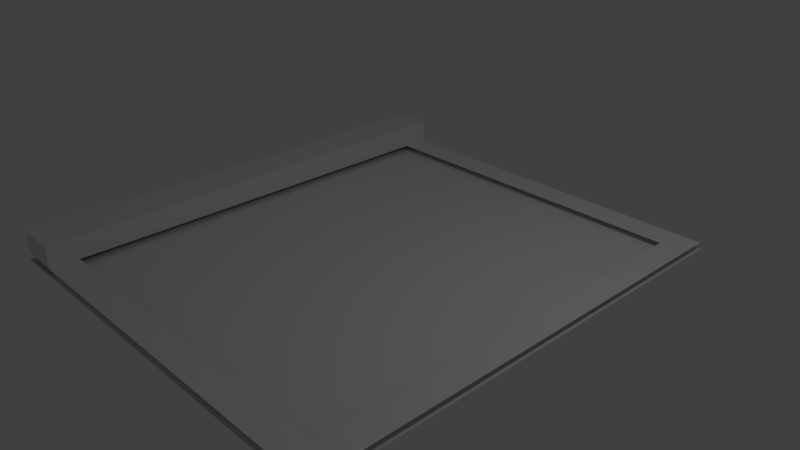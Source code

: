 # Source: marswindow.blend  (saved by Blender 2.79.0; exported with 4.5.12 LTS)
import bpy
from mathutils import Matrix  # noqa: F401  (used for matrix-valued properties, if any)

bpy.ops.wm.read_factory_settings(use_empty=True)
scene = bpy.context.scene
scene.name = 'Scene'

# ---- collections
col_collection_1 = bpy.data.collections.new('Collection 1'); scene.collection.children.link(col_collection_1)

# ---- world
world_world = bpy.data.worlds.new('World'); scene.world = world_world
world_world.color = (0.05088, 0.05088, 0.05088)
world_world.use_sun_shadow = False
world_world.sun_shadow_jitter_overblur = 0.0
world_world.cycles.sampling_method = 'MANUAL'

# ---- cameras
cam_camera = bpy.data.cameras.new('Camera')
cam_camera.clip_end = 100.0
cam_camera.lens = 35.0
cam_camera.sensor_width = 32.0
cam_camera.sensor_height = 18.0
cam_camera.ortho_scale = 7.314
cam_camera.dof.focus_distance = 0.0
cam_camera.dof.aperture_fstop = 128.0

# ---- lights
light_lamp = bpy.data.lights.new('Lamp', 'POINT')
light_lamp.transmission_factor = 0.0
light_lamp.cutoff_distance = 30.0
light_lamp.energy = 100.0
light_lamp.shadow_buffer_clip_start = 1.001
light_lamp.shadow_soft_size = 0.1
light_lamp.shadow_maximum_resolution = 0.006
light_lamp.use_absolute_resolution = True

# ---- meshes
me_plane_001 = bpy.data.meshes.new('Plane.001')
me_plane_001.from_pydata([(-1.0, -1.0, 0.0), (1.0, -1.0, 0.0), (-1.0, 1.0, 0.0), (1.0, 1.0, 0.0), (-0.7976, -1.0, 0.0), (-0.7976, 1.0, 0.0), (-1.0, -0.8784, 0.0), (1.0, -0.8784, 0.0), (-0.7976, -0.8784, 0.0), (0.8744, -1.0, 0.0), (0.8744, 1.0, 0.0), (0.8744, -0.8784, 0.0), (1.0, 0.8808, 0.0), (-0.7976, 0.8808, 0.0), (-1.0, 0.8808, 0.0), (0.8744, 0.8808, 0.0), (-1.0, 0.8808, 0.1082), (-1.0, -0.8784, 0.1082), (-0.7976, -0.8784, 0.1082), (-0.7976, 0.8808, 0.1082), (-1.0, -0.8784, 0.1098), (-1.0, -1.0, 0.1098), (-0.7976, -1.0, 0.1098), (-0.7976, -0.8784, 0.1098), (-0.7976, 1.0, 0.1106), (-1.0, 1.0, 0.1106), (-0.7976, 0.8808, 0.1106), (-1.0, 0.8808, 0.1106)], [], [(15, 12, 3, 10), (2, 14, 27, 25), (8, 6, 20, 23), (9, 1, 7, 11), (4, 9, 11, 8), (13, 15, 10, 5), (17, 18, 19, 16), (6, 8, 18, 17), (11, 7, 12, 15), (13, 14, 16, 19), (14, 6, 17, 16), (8, 13, 19, 18), (21, 22, 23, 20), (0, 4, 22, 21), (6, 0, 21, 20), (4, 8, 23, 22), (27, 26, 24, 25), (13, 5, 24, 26), (14, 13, 26, 27), (5, 2, 25, 24)])
_uv = me_plane_001.uv_layers.new(name='UVMap')
_uv.uv.foreach_set('vector', [0.7543, 0.8539, 0.811, 0.8539, 0.811, 0.9081, 0.7543, 0.9081, 0.2962, 0.9081, 0.2962, 0.9622, 0.2463, 0.9622, 0.2463, 0.9081, 0.04954, 0.9081, 0.04954, 1.0, 0.0, 1.0, 1.008e-08, 0.9081, 0.7543, 5.413e-08, 0.811, 8.119e-08, 0.811, 0.05521, 0.7543, 0.05521, 5.378e-08, 0.0, 0.7543, 5.413e-08, 0.7543, 0.05521, 2.689e-08, 0.05521, 2.689e-08, 0.8539, 0.7543, 0.8539, 0.7543, 0.9081, 0.0, 0.9081, 0.811, 0.0, 0.9023, 2.706e-08, 0.9023, 0.7987, 0.811, 0.7987, 0.1479, 1.0, 0.1479, 0.9081, 0.1967, 0.9081, 0.1967, 1.0, 0.7543, 0.05521, 0.811, 0.05521, 0.811, 0.8539, 0.7543, 0.8539, 0.1479, 0.9081, 0.1479, 1.0, 0.09909, 1.0, 0.09909, 0.9081, 1.0, 0.0, 1.0, 0.7987, 0.9512, 0.7987, 0.9512, 0.0, 0.9512, 0.0, 0.9512, 0.7987, 0.9023, 0.7987, 0.9023, 2.706e-08, 0.8659, 0.7987, 0.8659, 0.8907, 0.811, 0.8907, 0.811, 0.7987, 0.04954, 1.0, 0.04954, 0.9081, 0.09909, 0.9081, 0.09909, 1.0, 0.2463, 0.9081, 0.2463, 0.9633, 0.1967, 0.9633, 0.1967, 0.9081, 0.9154, 0.8354, 0.9154, 0.8907, 0.8659, 0.8907, 0.8659, 0.8354, 0.8648, 0.8907, 0.8648, 0.9826, 0.811, 0.9826, 0.811, 0.8907, 0.3461, 0.9081, 0.3461, 0.9622, 0.2962, 0.9622, 0.2962, 0.9081, 0.9147, 0.9826, 0.9147, 0.8907, 0.9646, 0.8907, 0.9646, 0.9826, 0.8648, 0.9826, 0.8648, 0.8907, 0.9147, 0.8907, 0.9147, 0.9826])
me_plane_001.use_remesh_preserve_volume = False
me_plane_001.use_remesh_preserve_attributes = False
me_plane_001.use_mirror_vertex_groups = False
me_plane_001.update()
me_plane = bpy.data.meshes.new('Plane')
me_plane.from_pydata([(-1.0, -1.0, 0.0), (1.0, -1.0, 0.0), (-1.0, 1.0, 0.0), (1.0, 1.0, 0.0)], [], [(0, 1, 3, 2)])
_uv = me_plane.uv_layers.new(name='UVMap')
_uv.uv.foreach_set('vector', [1.49e-07, 1.0, 0.0, 1.49e-07, 1.0, 0.0, 1.0, 1.0])
me_plane.use_remesh_preserve_volume = False
me_plane.use_remesh_preserve_attributes = False
me_plane.use_mirror_vertex_groups = False
me_plane.update()

# ---- objects
ob_windowsill = bpy.data.objects.new('windowsill', me_plane_001)
ob_plane = bpy.data.objects.new('Plane', me_plane)
ob_lamp = bpy.data.objects.new('Lamp', light_lamp)
ob_camera = bpy.data.objects.new('Camera', cam_camera)

# ---- transforms, parenting, visibility, modifiers, constraints
ob_windowsill.location = (0.0, 0.0, 0.08329)
ob_windowsill.scale = (2.835, 3.219, 2.835)
ob_windowsill.lineart.crease_threshold = 0.0
ob_plane.location = (0.0, 0.0, 0.0)
ob_plane.scale = (2.855, 3.235, 2.855)
ob_plane.lineart.crease_threshold = 0.0
ob_lamp.location = (4.076, 1.005, 5.904)
ob_lamp.rotation_euler = (0.6503, 0.05522, 1.866)
ob_lamp.lock_rotations_4d = False
ob_lamp.empty_display_type = 'ARROWS'
ob_lamp.color = (0.0, 0.0, 0.0, 0.0)
ob_lamp.lineart.crease_threshold = 0.0
ob_camera.location = (7.481, -6.508, 5.344)
ob_camera.rotation_euler = (1.109, 0.0, 0.8149)
ob_camera.lock_rotations_4d = False
ob_camera.empty_display_type = 'ARROWS'
ob_camera.color = (0.0, 0.0, 0.0, 0.0)
ob_camera.display_type = 'WIRE'
ob_camera.lineart.crease_threshold = 0.0

# ---- collection membership
col_collection_1.objects.link(ob_windowsill)
col_collection_1.objects.link(ob_plane)
col_collection_1.objects.link(ob_lamp)
col_collection_1.objects.link(ob_camera)

# ---- scene / render settings (as saved in the file)
scene.camera = ob_camera
scene.frame_start = 1; scene.frame_end = 250; scene.frame_set(1)
scene.render.engine = 'BLENDER_EEVEE_NEXT'
scene.render.resolution_percentage = 50
scene.render.dither_intensity = 0.0
scene.cycles.use_denoising = False
scene.cycles.samples = 128
scene.cycles.sampling_pattern = 'TABULATED_SOBOL'
scene.cycles.use_adaptive_sampling = False
scene.cycles.use_light_tree = False
scene.cycles.blur_glossy = 0.0
scene.cycles.sample_clamp_indirect = 0.0
scene.view_settings.view_transform = 'Standard'
bpy.context.view_layer.update()
